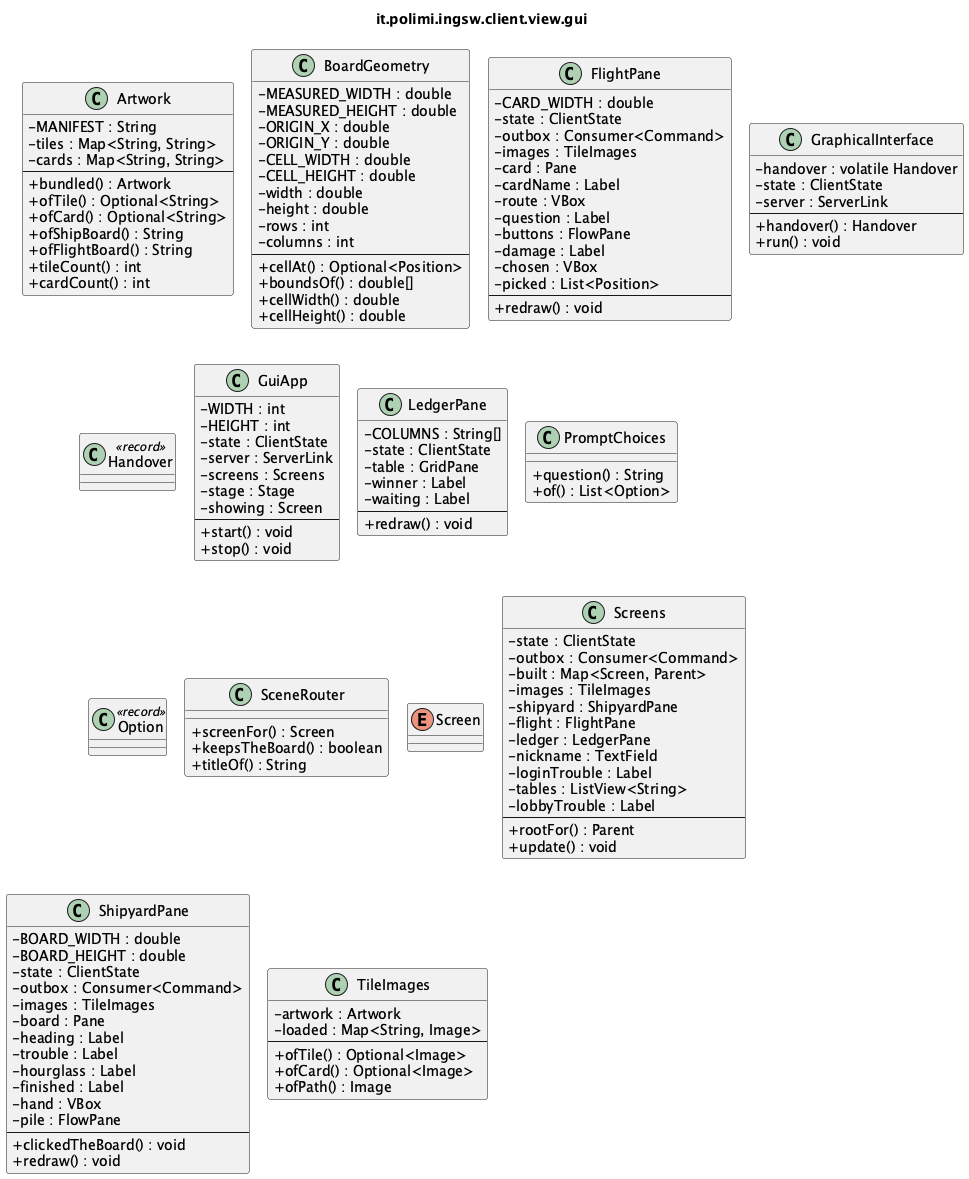

The diagram above was rendered by PlantUML. Its source (embedded in the PNG):
@startuml it_polimi_ingsw_client_view_gui
' Generated by tools/uml/generate-detailed.py. Do not edit by hand.
!pragma layout smetana
skinparam shadowing false
skinparam classAttributeIconSize 0
title it.polimi.ingsw.client.view.gui

class Artwork {
  -MANIFEST : String
  -tiles : Map<String, String>
  -cards : Map<String, String>
  --
  +bundled() : Artwork
  +ofTile() : Optional<String>
  +ofCard() : Optional<String>
  +ofShipBoard() : String
  +ofFlightBoard() : String
  +tileCount() : int
  +cardCount() : int
}
class BoardGeometry {
  -MEASURED_WIDTH : double
  -MEASURED_HEIGHT : double
  -ORIGIN_X : double
  -ORIGIN_Y : double
  -CELL_WIDTH : double
  -CELL_HEIGHT : double
  -width : double
  -height : double
  -rows : int
  -columns : int
  --
  +cellAt() : Optional<Position>
  +boundsOf() : double[]
  +cellWidth() : double
  +cellHeight() : double
}
class FlightPane {
  -CARD_WIDTH : double
  -state : ClientState
  -outbox : Consumer<Command>
  -images : TileImages
  -card : Pane
  -cardName : Label
  -route : VBox
  -question : Label
  -buttons : FlowPane
  -damage : Label
  -chosen : VBox
  -picked : List<Position>
  --
  +redraw() : void
}
class GraphicalInterface {
  -handover : volatile Handover
  -state : ClientState
  -server : ServerLink
  --
  +handover() : Handover
  +run() : void
}
class Handover <<record>> {
}
class GuiApp {
  -WIDTH : int
  -HEIGHT : int
  -state : ClientState
  -server : ServerLink
  -screens : Screens
  -stage : Stage
  -showing : Screen
  --
  +start() : void
  +stop() : void
}
class LedgerPane {
  -COLUMNS : String[]
  -state : ClientState
  -table : GridPane
  -winner : Label
  -waiting : Label
  --
  +redraw() : void
}
class PromptChoices {
  +question() : String
  +of() : List<Option>
}
class Option <<record>> {
}
class SceneRouter {
  +screenFor() : Screen
  +keepsTheBoard() : boolean
  +titleOf() : String
}
enum Screen {
}
class Screens {
  -state : ClientState
  -outbox : Consumer<Command>
  -built : Map<Screen, Parent>
  -images : TileImages
  -shipyard : ShipyardPane
  -flight : FlightPane
  -ledger : LedgerPane
  -nickname : TextField
  -loginTrouble : Label
  -tables : ListView<String>
  -lobbyTrouble : Label
  --
  +rootFor() : Parent
  +update() : void
}
class ShipyardPane {
  -BOARD_WIDTH : double
  -BOARD_HEIGHT : double
  -state : ClientState
  -outbox : Consumer<Command>
  -images : TileImages
  -board : Pane
  -heading : Label
  -trouble : Label
  -hourglass : Label
  -finished : Label
  -hand : VBox
  -pile : FlowPane
  --
  +clickedTheBoard() : void
  +redraw() : void
}
class TileImages {
  -artwork : Artwork
  -loaded : Map<String, Image>
  --
  +ofTile() : Optional<Image>
  +ofCard() : Optional<Image>
  +ofPath() : Image
}

@enduml